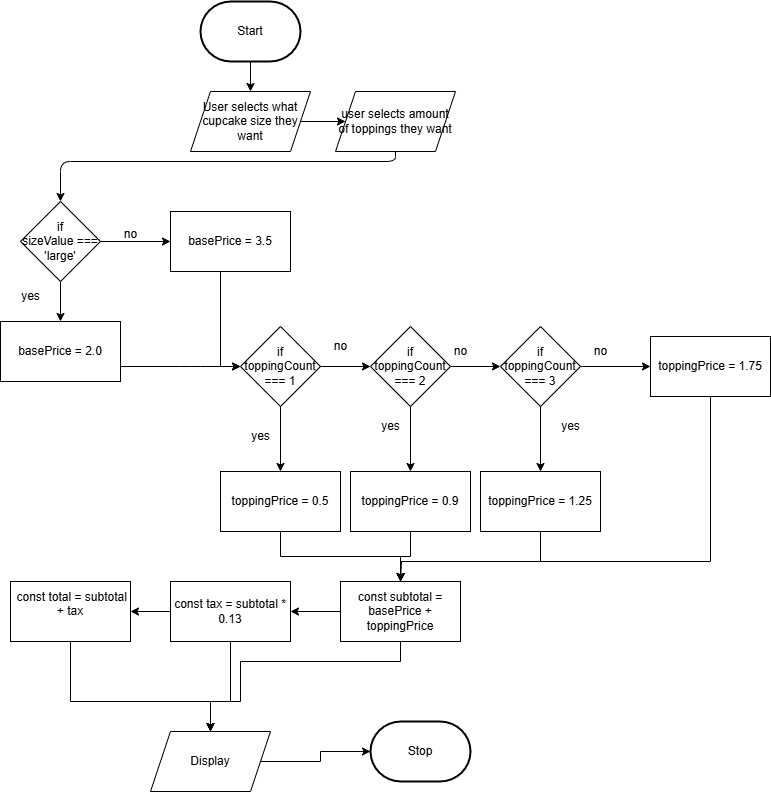

The diagram above was exported from draw.io. Its source (the exported page's mxGraphModel, read from the mxfile embedded in the PNG):
<mxGraphModel dx="1214" dy="765" grid="1" gridSize="10" guides="1" tooltips="1" connect="1" arrows="1" fold="1" page="1" pageScale="1" pageWidth="850" pageHeight="1100" math="0" shadow="0">
  <root>
    <mxCell id="0" />
    <mxCell id="1" parent="0" />
    <mxCell id="6" value="" style="edgeStyle=orthogonalEdgeStyle;html=1;" parent="1" source="2" target="4" edge="1">
      <mxGeometry relative="1" as="geometry" />
    </mxCell>
    <mxCell id="2" value="Start" style="strokeWidth=2;html=1;shape=mxgraph.flowchart.terminator;whiteSpace=wrap;" parent="1" vertex="1">
      <mxGeometry x="230" y="310" width="100" height="60" as="geometry" />
    </mxCell>
    <mxCell id="3" value="Stop" style="strokeWidth=2;html=1;shape=mxgraph.flowchart.terminator;whiteSpace=wrap;" parent="1" vertex="1">
      <mxGeometry x="400" y="1030" width="100" height="60" as="geometry" />
    </mxCell>
    <mxCell id="8" value="" style="edgeStyle=orthogonalEdgeStyle;html=1;" parent="1" source="4" target="7" edge="1">
      <mxGeometry relative="1" as="geometry" />
    </mxCell>
    <mxCell id="4" value="User selects what cupcake size they want" style="shape=parallelogram;perimeter=parallelogramPerimeter;whiteSpace=wrap;html=1;fixedSize=1;" parent="1" vertex="1">
      <mxGeometry x="220" y="400" width="120" height="60" as="geometry" />
    </mxCell>
    <mxCell id="10" style="edgeStyle=orthogonalEdgeStyle;html=1;" parent="1" source="7" target="9" edge="1">
      <mxGeometry relative="1" as="geometry">
        <Array as="points">
          <mxPoint x="425" y="470" />
        </Array>
      </mxGeometry>
    </mxCell>
    <mxCell id="7" value="user selects amount of toppings they want" style="shape=parallelogram;perimeter=parallelogramPerimeter;whiteSpace=wrap;html=1;fixedSize=1;" parent="1" vertex="1">
      <mxGeometry x="365" y="400" width="120" height="60" as="geometry" />
    </mxCell>
    <mxCell id="39" value="" style="edgeStyle=orthogonalEdgeStyle;html=1;" parent="1" source="9" target="37" edge="1">
      <mxGeometry relative="1" as="geometry" />
    </mxCell>
    <mxCell id="42" value="" style="edgeStyle=orthogonalEdgeStyle;html=1;" parent="1" source="9" target="36" edge="1">
      <mxGeometry relative="1" as="geometry" />
    </mxCell>
    <mxCell id="9" value="if&lt;div&gt;sizeValue === 'large'&lt;/div&gt;" style="rhombus;whiteSpace=wrap;html=1;" parent="1" vertex="1">
      <mxGeometry x="50" y="510" width="80" height="80" as="geometry" />
    </mxCell>
    <mxCell id="15" value="" style="edgeStyle=orthogonalEdgeStyle;html=1;" parent="1" source="11" target="14" edge="1">
      <mxGeometry relative="1" as="geometry" />
    </mxCell>
    <mxCell id="31" value="" style="edgeStyle=orthogonalEdgeStyle;html=1;" parent="1" source="11" target="30" edge="1">
      <mxGeometry relative="1" as="geometry" />
    </mxCell>
    <mxCell id="11" value="&lt;div&gt;if&lt;/div&gt;toppingCount === 1" style="rhombus;whiteSpace=wrap;html=1;" parent="1" vertex="1">
      <mxGeometry x="270" y="635" width="80" height="80" as="geometry" />
    </mxCell>
    <mxCell id="13" value="yes" style="text;html=1;align=center;verticalAlign=middle;resizable=0;points=[];autosize=1;strokeColor=none;fillColor=none;" parent="1" vertex="1">
      <mxGeometry x="40" y="590" width="40" height="30" as="geometry" />
    </mxCell>
    <mxCell id="18" value="" style="edgeStyle=orthogonalEdgeStyle;html=1;" parent="1" source="14" target="16" edge="1">
      <mxGeometry relative="1" as="geometry" />
    </mxCell>
    <mxCell id="27" value="" style="edgeStyle=orthogonalEdgeStyle;html=1;" parent="1" source="14" target="26" edge="1">
      <mxGeometry relative="1" as="geometry" />
    </mxCell>
    <mxCell id="14" value="if&lt;div&gt;toppingCount === 2&lt;/div&gt;" style="rhombus;whiteSpace=wrap;html=1;" parent="1" vertex="1">
      <mxGeometry x="400" y="635" width="80" height="80" as="geometry" />
    </mxCell>
    <mxCell id="22" value="" style="edgeStyle=orthogonalEdgeStyle;html=1;" parent="1" source="16" target="21" edge="1">
      <mxGeometry relative="1" as="geometry" />
    </mxCell>
    <mxCell id="25" value="" style="edgeStyle=orthogonalEdgeStyle;html=1;" parent="1" source="16" target="24" edge="1">
      <mxGeometry relative="1" as="geometry" />
    </mxCell>
    <mxCell id="16" value="if&lt;div&gt;toppingCount === 3&lt;/div&gt;" style="rhombus;whiteSpace=wrap;html=1;" parent="1" vertex="1">
      <mxGeometry x="530" y="635" width="80" height="80" as="geometry" />
    </mxCell>
    <mxCell id="53" style="edgeStyle=orthogonalEdgeStyle;html=1;entryX=0.5;entryY=0;entryDx=0;entryDy=0;rounded=0;curved=0;" parent="1" source="21" target="46" edge="1">
      <mxGeometry relative="1" as="geometry">
        <Array as="points">
          <mxPoint x="740" y="870" />
          <mxPoint x="430" y="870" />
        </Array>
      </mxGeometry>
    </mxCell>
    <mxCell id="21" value="toppingPrice = 1.75" style="whiteSpace=wrap;html=1;" parent="1" vertex="1">
      <mxGeometry x="680" y="645" width="120" height="60" as="geometry" />
    </mxCell>
    <mxCell id="23" value="no" style="text;html=1;align=center;verticalAlign=middle;resizable=0;points=[];autosize=1;strokeColor=none;fillColor=none;" parent="1" vertex="1">
      <mxGeometry x="610" y="645" width="40" height="30" as="geometry" />
    </mxCell>
    <mxCell id="52" style="edgeStyle=orthogonalEdgeStyle;html=1;rounded=0;curved=0;" parent="1" source="24" edge="1">
      <mxGeometry relative="1" as="geometry">
        <mxPoint x="430" y="890" as="targetPoint" />
        <Array as="points">
          <mxPoint x="570" y="870" />
          <mxPoint x="431" y="870" />
        </Array>
      </mxGeometry>
    </mxCell>
    <mxCell id="24" value="toppingPrice = 1.25" style="whiteSpace=wrap;html=1;" parent="1" vertex="1">
      <mxGeometry x="510" y="780" width="120" height="60" as="geometry" />
    </mxCell>
    <mxCell id="48" style="edgeStyle=orthogonalEdgeStyle;html=1;entryX=0.5;entryY=0;entryDx=0;entryDy=0;strokeColor=none;rounded=0;curved=0;" parent="1" source="26" target="46" edge="1">
      <mxGeometry relative="1" as="geometry" />
    </mxCell>
    <mxCell id="49" style="edgeStyle=orthogonalEdgeStyle;html=1;entryX=0.5;entryY=0;entryDx=0;entryDy=0;rounded=0;curved=0;" parent="1" source="26" target="46" edge="1">
      <mxGeometry relative="1" as="geometry" />
    </mxCell>
    <mxCell id="26" value="toppingPrice = 0.9" style="whiteSpace=wrap;html=1;" parent="1" vertex="1">
      <mxGeometry x="380" y="780" width="120" height="60" as="geometry" />
    </mxCell>
    <mxCell id="28" value="yes" style="text;html=1;align=center;verticalAlign=middle;resizable=0;points=[];autosize=1;strokeColor=none;fillColor=none;" parent="1" vertex="1">
      <mxGeometry x="580" y="720" width="40" height="30" as="geometry" />
    </mxCell>
    <mxCell id="29" value="yes" style="text;html=1;align=center;verticalAlign=middle;resizable=0;points=[];autosize=1;strokeColor=none;fillColor=none;" parent="1" vertex="1">
      <mxGeometry x="400" y="720" width="40" height="30" as="geometry" />
    </mxCell>
    <mxCell id="47" style="edgeStyle=orthogonalEdgeStyle;html=1;entryX=0.5;entryY=0;entryDx=0;entryDy=0;rounded=0;curved=0;" parent="1" source="30" target="46" edge="1">
      <mxGeometry relative="1" as="geometry" />
    </mxCell>
    <mxCell id="30" value="toppingPrice = 0.5" style="whiteSpace=wrap;html=1;" parent="1" vertex="1">
      <mxGeometry x="250" y="780" width="120" height="60" as="geometry" />
    </mxCell>
    <mxCell id="32" value="yes" style="text;html=1;align=center;verticalAlign=middle;resizable=0;points=[];autosize=1;strokeColor=none;fillColor=none;" parent="1" vertex="1">
      <mxGeometry x="270" y="730" width="40" height="30" as="geometry" />
    </mxCell>
    <mxCell id="44" style="edgeStyle=orthogonalEdgeStyle;html=1;entryX=0;entryY=0.5;entryDx=0;entryDy=0;rounded=0;curved=0;" parent="1" source="36" target="11" edge="1">
      <mxGeometry relative="1" as="geometry">
        <Array as="points">
          <mxPoint x="250" y="675" />
        </Array>
      </mxGeometry>
    </mxCell>
    <mxCell id="36" value="basePrice = 3.5" style="whiteSpace=wrap;html=1;" parent="1" vertex="1">
      <mxGeometry x="200" y="520" width="120" height="60" as="geometry" />
    </mxCell>
    <mxCell id="45" style="edgeStyle=orthogonalEdgeStyle;html=1;entryX=0;entryY=0.5;entryDx=0;entryDy=0;" parent="1" source="37" target="11" edge="1">
      <mxGeometry relative="1" as="geometry">
        <Array as="points">
          <mxPoint x="220" y="675" />
          <mxPoint x="220" y="675" />
        </Array>
      </mxGeometry>
    </mxCell>
    <mxCell id="37" value="basePrice = 2.0" style="whiteSpace=wrap;html=1;" parent="1" vertex="1">
      <mxGeometry x="30" y="630" width="120" height="60" as="geometry" />
    </mxCell>
    <mxCell id="40" value="no" style="text;html=1;align=center;verticalAlign=middle;resizable=0;points=[];autosize=1;strokeColor=none;fillColor=none;" parent="1" vertex="1">
      <mxGeometry x="350" y="640" width="40" height="30" as="geometry" />
    </mxCell>
    <mxCell id="41" value="no" style="text;html=1;align=center;verticalAlign=middle;resizable=0;points=[];autosize=1;strokeColor=none;fillColor=none;" parent="1" vertex="1">
      <mxGeometry x="470" y="645" width="40" height="30" as="geometry" />
    </mxCell>
    <mxCell id="43" value="no" style="text;html=1;align=center;verticalAlign=middle;resizable=0;points=[];autosize=1;strokeColor=none;fillColor=none;" parent="1" vertex="1">
      <mxGeometry x="140" y="528" width="40" height="30" as="geometry" />
    </mxCell>
    <mxCell id="55" value="" style="edgeStyle=orthogonalEdgeStyle;html=1;" parent="1" source="46" target="54" edge="1">
      <mxGeometry relative="1" as="geometry" />
    </mxCell>
    <mxCell id="60" style="edgeStyle=orthogonalEdgeStyle;html=1;entryX=0.5;entryY=0;entryDx=0;entryDy=0;rounded=0;curved=0;" parent="1" source="46" target="58" edge="1">
      <mxGeometry relative="1" as="geometry">
        <Array as="points">
          <mxPoint x="430" y="970" />
          <mxPoint x="270" y="970" />
          <mxPoint x="270" y="1010" />
        </Array>
      </mxGeometry>
    </mxCell>
    <mxCell id="46" value="const subtotal = basePrice + toppingPrice" style="whiteSpace=wrap;html=1;" parent="1" vertex="1">
      <mxGeometry x="370" y="890" width="120" height="60" as="geometry" />
    </mxCell>
    <mxCell id="57" value="" style="edgeStyle=orthogonalEdgeStyle;html=1;" parent="1" source="54" target="56" edge="1">
      <mxGeometry relative="1" as="geometry" />
    </mxCell>
    <mxCell id="61" style="edgeStyle=orthogonalEdgeStyle;html=1;entryX=0.5;entryY=0;entryDx=0;entryDy=0;rounded=0;curved=0;" parent="1" source="54" target="58" edge="1">
      <mxGeometry relative="1" as="geometry">
        <Array as="points">
          <mxPoint x="260" y="1010" />
          <mxPoint x="240" y="1010" />
        </Array>
      </mxGeometry>
    </mxCell>
    <mxCell id="54" value="const tax = subtotal * 0.13" style="whiteSpace=wrap;html=1;" parent="1" vertex="1">
      <mxGeometry x="200" y="890" width="120" height="60" as="geometry" />
    </mxCell>
    <mxCell id="62" style="edgeStyle=orthogonalEdgeStyle;html=1;entryX=0.5;entryY=0;entryDx=0;entryDy=0;rounded=0;curved=0;" parent="1" source="56" target="58" edge="1">
      <mxGeometry relative="1" as="geometry">
        <Array as="points">
          <mxPoint x="100" y="1010" />
          <mxPoint x="240" y="1010" />
        </Array>
      </mxGeometry>
    </mxCell>
    <mxCell id="56" value="&lt;div&gt;&lt;font color=&quot;#000000&quot;&gt;&amp;nbsp;const total = subtotal + tax&lt;/font&gt;&lt;/div&gt;&lt;div&gt;&lt;br&gt;&lt;/div&gt;" style="whiteSpace=wrap;html=1;" parent="1" vertex="1">
      <mxGeometry x="40" y="890" width="120" height="60" as="geometry" />
    </mxCell>
    <mxCell id="63" style="edgeStyle=orthogonalEdgeStyle;html=1;entryX=0;entryY=0.5;entryDx=0;entryDy=0;entryPerimeter=0;rounded=0;curved=0;" edge="1" parent="1" source="58" target="3">
      <mxGeometry relative="1" as="geometry">
        <mxPoint x="400" y="1070" as="targetPoint" />
      </mxGeometry>
    </mxCell>
    <mxCell id="58" value="Display" style="shape=parallelogram;perimeter=parallelogramPerimeter;whiteSpace=wrap;html=1;fixedSize=1;" parent="1" vertex="1">
      <mxGeometry x="180" y="1040" width="120" height="60" as="geometry" />
    </mxCell>
  </root>
</mxGraphModel>